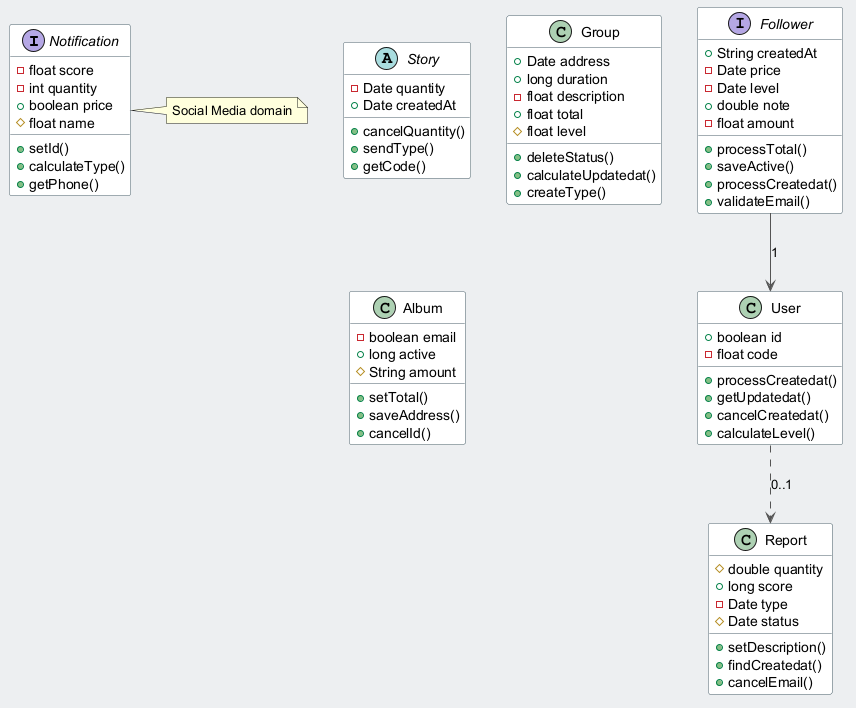

The diagram above was rendered by PlantUML. Its source (embedded in the PNG):
@startuml
skinparam backgroundColor #ECEFF1
skinparam classBackgroundColor #FFFFFF
skinparam classBorderColor #455A64
skinparam ArrowColor #555555
interface Notification {
  -float score
  -int quantity
  +boolean price
  #float name
  +setId()
  +calculateType()
  +getPhone()
}
abstract class Story {
  -Date quantity
  +Date createdAt
  +cancelQuantity()
  +sendType()
  +getCode()
}
class Report {
  #double quantity
  +long score
  -Date type
  #Date status
  +setDescription()
  +findCreatedat()
  +cancelEmail()
}
interface Follower {
  +String createdAt
  -Date price
  -Date level
  +double note
  -float amount
  +processTotal()
  +saveActive()
  +processCreatedat()
  +validateEmail()
}
class User {
  +boolean id
  -float code
  +processCreatedat()
  +getUpdatedat()
  +cancelCreatedat()
  +calculateLevel()
}
class Group {
  +Date address
  +long duration
  -float description
  +float total
  #float level
  +deleteStatus()
  +calculateUpdatedat()
  +createType()
}
class Album {
  -boolean email
  +long active
  #String amount
  +setTotal()
  +saveAddress()
  +cancelId()
}
Follower --> User : "1"
User ..> Report : "0..1"
note right of Notification : Social Media domain
@enduml